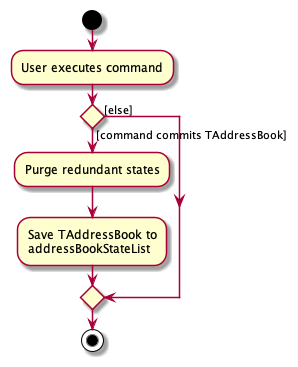

The diagram above was rendered by PlantUML. Its source (embedded in the PNG):
@startuml
start
:User executes command;

'Since the beta syntax does not support placing the condition outside the
'diamond we place it as the true branch instead.

if () then ([command commits TAddressBook])
    :Purge redundant states;
    :Save TAddressBook to
    addressBookStateList;
else ([else])
endif
stop
@enduml